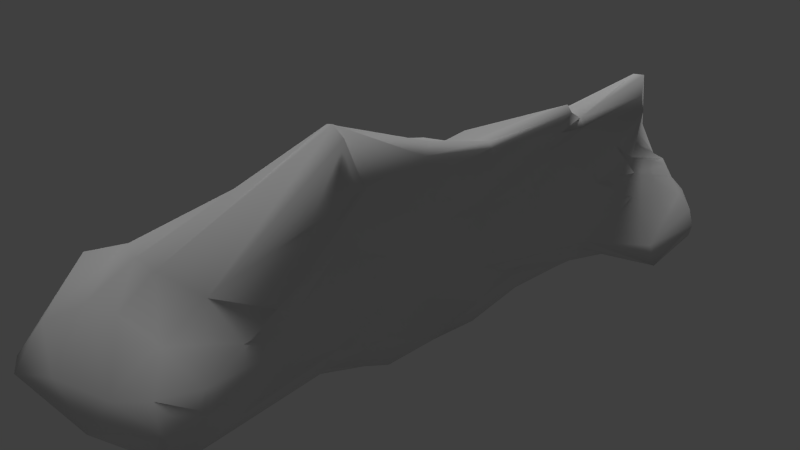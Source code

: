# Source: quarry_squeeze.blend  (saved by Blender 2.76.0; exported with 4.5.12 LTS)
import bpy
from mathutils import Matrix  # noqa: F401  (used for matrix-valued properties, if any)

bpy.ops.wm.read_factory_settings(use_empty=True)
scene = bpy.context.scene
scene.name = 'Scene'

# ---- collections
col_collection_1 = bpy.data.collections.new('Collection 1'); scene.collection.children.link(col_collection_1)

# ---- materials (node trees are filled in below, after node groups)
mat_material_001 = bpy.data.materials.new('Material.001')
mat_material_001.alpha_threshold = 0.0
mat_material_001.use_transparent_shadow = False
mat_material_001.roughness = 0.5

# ---- material node trees

# ---- world
world_world = bpy.data.worlds.new('World'); scene.world = world_world
world_world.color = (0.05088, 0.05088, 0.05088)
world_world.use_sun_shadow = False
world_world.sun_shadow_jitter_overblur = 0.0
world_world.cycles.sampling_method = 'MANUAL'
world_world.cycles.sample_map_resolution = 256

# ---- cameras
cam_camera = bpy.data.cameras.new('Camera')
cam_camera.clip_end = 100.0
cam_camera.lens = 35.0
cam_camera.sensor_width = 32.0
cam_camera.sensor_height = 18.0
cam_camera.ortho_scale = 7.314
cam_camera.dof.focus_distance = 0.0
cam_camera.dof.aperture_fstop = 128.0

# ---- lights
light_hemi = bpy.data.lights.new('Hemi', 'SUN')
light_hemi.transmission_factor = 0.0
light_hemi.angle = 0.1993
light_hemi.energy = 0.8
light_hemi.shadow_buffer_clip_start = 0.5
light_hemi.shadow_soft_size = 0.1
light_hemi.shadow_cascade_max_distance = 1000.0
light_hemi.cycles.use_multiple_importance_sampling = False
light_lamp = bpy.data.lights.new('Lamp', 'POINT')
light_lamp.transmission_factor = 0.0
light_lamp.cutoff_distance = 30.0
light_lamp.energy = 100.0
light_lamp.shadow_buffer_clip_start = 1.001
light_lamp.shadow_soft_size = 0.1
light_lamp.shadow_maximum_resolution = 0.006
light_lamp.use_absolute_resolution = True
light_lamp.cycles.use_multiple_importance_sampling = False

# ---- meshes
me_cube = bpy.data.meshes.new('Cube')
me_cube.from_pydata([(-4.229, 1.864, -0.4295), (5.411, 1.045, -0.3386), (5.132, -1.528, -0.04647), (-4.028, -1.18, -0.2557), (-3.922, 1.084, 1.401), (4.852, 0.6841, 1.029), (4.769, -1.303, 1.145), (-3.424, -1.308, 1.258), (1.042, 2.613, -0.5874), (-5.318, 0.09051, -0.8878), (5.496, -0.4209, -0.2956), (0.6697, -0.7708, -0.4816), (0.7452, 0.944, 1.319), (-4.663, 0.1602, 1.832), (0.4384, -1.066, 1.438), (0.9951, -2.14, 3.315), (0.8112, -0.08685, -1.037), (2.59, 2.037, -0.1889), (-5.047, -1.265, -0.5154), (-4.689, 1.91, 0.1162), (5.305, -0.7263, -0.1858), (5.209, 1.011, 0.3942), (5.084, -1.517, 0.628), (-4.588, -1.405, 0.5837), (2.807, 0.5528, 1.103), (-4.18, -0.8937, 1.521), (5.064, -0.8174, 1.128), (-1.381, -1.027, 1.218), (-1.194, 2.641, -0.3585), (-4.715, 0.8661, -0.7544), (5.644, 0.3042, -0.3303), (2.729, -1.104, -0.0619), (-1.251, 1.384, 0.9785), (2.691, -1.754, 2.147), (-5.892, 0.6433, 0.1831), (5.267, -0.3508, 0.3799), (2.723, -1.911, 3.376), (-0.9526, -1.405, 3.024), (0.7666, -0.2494, 2.441), (1.031, -2.033, 2.846), (0.7715, -0.5606, -0.9883), (0.8589, 0.4139, -1.066), (-1.272, 0.1879, -1.107), (2.831, 0.4597, -0.9046), (-1.244, 0.5149, -1.081), (-1.293, -0.8659, -0.8235), (-1.133, -1.372, 2.447), (-0.7968, -0.6363, 2.763), (2.773, -0.1029, 2.117), (5.286, 0.2514, 0.3478), (-6.047, 1.85, -0.0362), (-5.165, -1.12, 0.4944), (2.725, 1.402, 0.1857), (2.544, -2.24, 3.14), (2.785, -0.5909, -0.6135), (3.828, 1.758, -0.3118), (-4.179, 1.358, 1.235), (5.23, -1.196, -0.1605), (5.145, 0.971, 0.6769), (4.865, -1.4, 0.9041), (-3.947, -1.311, 0.9287), (3.853, 0.4077, 1.329), (4.918, -1.134, 1.168), (-2.376, -1.312, 1.878), (0.1074, 2.898, -0.3154), (-5.017, 0.5625, -1.013), (5.614, 0.04098, -0.2825), (1.623, -0.8756, -0.03954), (-0.1297, 0.7536, 1.64), (-4.672, 0.5438, 1.852), (5.092, 0.07818, 0.9695), (1.725, -1.444, 2.248), (-5.368, 0.3346, 1.314), (5.617, -0.2156, -0.0247), (1.011, 2.537, 0.02555), (3.802, -0.7461, 1.892), (-0.08212, -1.188, 2.714), (1.053, -2.182, 3.192), (-2.368, 0.1934, -0.5287), (1.836, -0.2663, -0.9134), (1.819, 2.087, -0.62), (-5.18, -0.81, -0.6458), (-4.529, 1.913, -0.2057), (5.353, 1.032, 0.01696), (5.169, -1.583, 0.2361), (-4.554, -1.366, 0.1735), (-4.567, -0.1823, 1.737), (5.046, -0.3897, 0.9995), (-2.657, 2.451, -0.2625), (-4.414, 1.319, -0.5317), (5.639, 0.6646, -0.3926), (-2.303, 1.417, 0.8276), (-4.27, 0.7372, 1.729), (4.961, 0.5164, 0.9841), (3.741, -1.394, 1.282), (-5.788, -0.1122, -0.361), (5.26, -0.2495, 0.7022), (0.8899, 1.817, 0.621), (1.687, -1.387, 2.83), (-2.897, -1.913, 3.862), (0.8744, -1.863, 3.19), (0.208, -1.4, 1.916), (0.8255, 1.094, -0.9812), (3.259, -0.09936, -0.6912), (2.736, 1.21, -0.8764), (1.85, 0.7479, -1.017), (3.849, 0.5851, -0.9266), (-2.237, 0.5359, -0.9167), (-0.2585, 0.5335, -1.051), (-1.359, -0.8916, -0.292), (-1.306, -0.5544, -0.9791), (-2.27, -0.6594, -0.566), (-0.3005, -0.6576, -0.9194), (-0.07524, -1.755, 2.81), (-2.894, -2.259, 3.779), (-1.072, -1.508, 2.865), (-1.286, -1.274, 1.989), (-0.1806, -0.1362, 2.187), (-2.231, 0.2451, 1.91), (-0.9562, 0.2078, 2.243), (-0.821, -1.147, 2.97), (3.855, -0.1086, 1.734), (1.787, -0.09707, 2.183), (2.917, 0.03624, 1.78), (2.679, -0.7378, 2.573), (-0.211, 1.575, 0.5), (-2.403, 1.761, 0.4526), (-1.21, 2.58, 0.04864), (-1.241, 1.69, 0.8011), (5.313, 0.6834, 0.3402), (5.671, 0.2533, -0.03259), (5.23, 0.3187, 0.6537), (2.637, -1.476, 1.435), (-6.222, 1.384, -0.01762), (-5.329, 1.819, 0.1839), (-5.023, 1.166, 1.624), (-5.704, 1.715, -0.4662), (-5.533, -0.5286, 0.3228), (-4.865, -0.8081, 1.024), (5.285, -0.749, 0.09992), (5.245, -0.74, 0.7994), (3.723, 1.628, 0.4521), (1.922, 1.879, 0.2029), (2.54, 1.955, 0.1187), (2.778, 0.925, 0.649), (3.799, -1.309, 1.793), (1.886, -1.636, 2.779), (2.59, -2.204, 3.451), (2.608, -2.255, 2.898), (2.719, -0.8594, -0.3582), (1.745, -0.6072, -0.6555), (3.804, -0.752, -0.4662), (3.771, -0.3996, -0.5225), (1.648, -0.764, -0.3236), (1.87, -1.724, 2.644), (3.905, -1.33, 2.125), (1.766, 0.8966, 0.7396), (1.851, 2.145, -0.2498), (3.776, 1.87, 0.1332), (5.507, -0.4568, -0.001961), (5.278, -1.229, 0.1553), (-5.176, -1.202, 0.02385), (-5.131, -0.1682, 1.282), (-5.149, 1.783, -0.2708), (-4.445, 1.19, 1.546), (-5.799, 0.9357, 0.9317), (1.056, -0.863, 0.01141), (5.565, 0.6304, -0.03497), (-2.692, 2.481, 0.1209), (0.07108, 2.814, -0.0281), (1.824, -0.2921, 2.324), (1.726, 0.66, 1.18), (-2.626, -1.484, 3.465), (-2.295, 0.7598, 1.426), (-0.02635, 0.3937, 1.882), (-2.561, -2.155, 3.033), (-2.925, -2.077, 3.911), (-0.07488, -1.691, 2.892), (-0.2841, -0.3369, -0.9106), (-2.454, -0.4269, -0.7465), (-2.239, -0.8151, -0.1602), (-0.6894, 0.8405, -1.029), (-2.205, 0.8608, -1.146), (3.806, 0.9715, -1.011), (1.834, 0.3435, -1.041), (3.801, 0.2274, -0.7378), (-0.4572, -0.9601, -0.6553), (3.869, -0.3114, 1.732), (-0.2093, 1.022, 0.9794), (-5.773, 1.171, -0.5162), (5.177, -1.137, 0.6857), (3.773, 1.04, 0.7581), (3.754, -1.301, 1.537), (3.793, -1.167, -0.3749), (-3.243, -0.988, -0.0105), (4.974, -1.679, -0.2179), (4.906, -1.901, -0.1222), (-3.048, -1.119, 0.7405), (-3.063, -1.156, 0.9859), (-2.347, -1.143, 1.57), (4.885, -1.962, 0.1056), (4.816, -1.906, 0.4427), (-3.342, -1.087, 0.1832), (-3.233, -1.119, 0.4633), (-0.3523, -1.141, 1.518), (0.6222, -0.9068, 0.2893), (3.841, -1.845, 0.0004194), (2.763, -1.297, 0.2019), (2.695, -1.208, 0.04765), (2.492, -1.388, 1.051), (-2.146, -0.9393, 0.3946), (-0.4527, -0.909, 0.5922), (-1.433, -0.893, 0.6369), (-1.362, -0.8821, 0.3215), (-1.425, -0.9359, 0.8994), (4.694, -1.708, 0.7057), (0.7245, -0.8188, -0.1898), (-0.4141, -0.9798, 0.8933), (-0.519, -0.8615, 0.09444), (-2.188, -0.9125, 0.228), (3.573, -1.541, 0.9223), (3.845, -1.969, -0.3631), (-0.2934, -1.339, 1.94), (1.478, -1.24, 1.686)], [], [(192, 94, 6), (191, 61, 5), (59, 190, 62), (63, 7, 198), (189, 65, 9), (188, 68, 12), (24, 171, 123), (204, 14, 101), (185, 66, 10), (43, 103, 79), (90, 30, 106), (182, 181, 44), (110, 45, 111), (178, 16, 40), (113, 39, 77), (197, 210, 199), (63, 27, 116), (120, 37, 76), (118, 47, 119), (172, 99, 37), (134, 135, 56), (98, 36, 124), (169, 125, 97), (126, 128, 127), (49, 35, 73), (167, 129, 49), (165, 133, 34), (94, 33, 132), (223, 14, 205), (163, 89, 29), (137, 51, 138), (40, 150, 11), (81, 18, 161), (160, 190, 22), (87, 26, 140), (158, 141, 21), (142, 52, 143), (54, 79, 103), (154, 71, 33), (67, 153, 149), (150, 79, 54), (0, 89, 82), (150, 54, 149), (154, 148, 53), (39, 101, 154), (101, 14, 71), (36, 147, 155), (156, 144, 52), (12, 171, 156), (157, 143, 17), (8, 74, 157), (74, 97, 142), (55, 158, 83), (17, 143, 158), (52, 141, 158), (159, 139, 20), (92, 172, 118), (96, 70, 87), (160, 84, 2), (73, 159, 10), (139, 160, 57), (139, 35, 190), (208, 31, 193), (4, 173, 91), (3, 194, 202), (174, 68, 119), (94, 220, 215), (95, 161, 137), (116, 27, 204), (95, 9, 81), (86, 162, 138), (13, 72, 162), (72, 34, 137), (2, 84, 200), (25, 138, 60), (134, 163, 136), (19, 82, 163), (87, 187, 26), (4, 56, 164), (164, 135, 92), (69, 165, 72), (135, 165, 69), (50, 133, 165), (132, 209, 220), (2, 196, 195), (131, 96, 49), (3, 180, 194), (129, 58, 131), (167, 130, 30), (5, 93, 58), (1, 83, 167), (83, 21, 129), (66, 130, 73), (56, 91, 126), (126, 91, 128), (88, 168, 127), (0, 82, 168), (82, 19, 126), (64, 169, 74), (28, 127, 169), (127, 128, 125), (170, 124, 48), (35, 139, 159), (117, 100, 38), (117, 47, 120), (204, 27, 217), (123, 48, 121), (13, 99, 172), (173, 119, 32), (64, 102, 181), (76, 15, 100), (145, 26, 155), (119, 47, 117), (99, 176, 115), (86, 176, 99), (25, 114, 176), (177, 77, 15), (37, 115, 177), (115, 46, 113), (42, 178, 110), (179, 111, 18), (9, 78, 179), (42, 110, 179), (193, 57, 195), (111, 45, 109), (89, 182, 107), (28, 181, 182), (107, 44, 42), (79, 150, 40), (183, 106, 43), (55, 183, 104), (1, 90, 183), (16, 41, 184), (17, 104, 80), (30, 66, 185), (41, 105, 184), (43, 106, 185), (45, 112, 186), (113, 222, 101), (46, 116, 222), (112, 40, 11), (123, 121, 61), (121, 187, 70), (48, 124, 187), (124, 36, 75), (32, 68, 188), (125, 188, 97), (128, 188, 125), (60, 23, 203), (131, 93, 70), (133, 189, 95), (136, 189, 133), (29, 65, 189), (51, 161, 85), (175, 7, 63), (138, 51, 23), (22, 59, 215), (102, 41, 108), (26, 62, 190), (141, 191, 58), (144, 191, 141), (24, 61, 191), (145, 192, 62), (148, 192, 145), (33, 94, 192), (151, 193, 149), (151, 20, 57), (221, 206, 207), (219, 210, 203), (205, 14, 217), (219, 202, 194), (207, 206, 220), (215, 220, 206), (200, 201, 206), (196, 200, 221), (27, 63, 199), (102, 80, 105), (85, 202, 203), (131, 70, 96), (128, 91, 32), (58, 93, 131), (71, 223, 132), (147, 53, 155), (142, 97, 156), (84, 22, 201), (111, 180, 3), (137, 161, 51), (59, 6, 94), (129, 21, 58), (30, 130, 66), (122, 38, 170), (174, 119, 117), (16, 178, 108), (105, 43, 184), (43, 185, 103), (61, 121, 93), (132, 33, 71), (22, 190, 59), (35, 140, 190), (149, 193, 31), (100, 98, 38), (25, 7, 175), (174, 117, 38), (175, 115, 176), (12, 38, 171), (146, 53, 147), (146, 147, 36), (77, 146, 98), (77, 39, 146), (18, 3, 85), (205, 218, 166), (152, 10, 20), (9, 65, 78), (29, 107, 78), (34, 133, 95), (62, 192, 6), (58, 191, 5), (6, 59, 62), (199, 63, 198), (95, 189, 9), (97, 188, 12), (48, 123, 122), (24, 144, 156), (171, 38, 122), (24, 156, 171), (122, 123, 171), (222, 204, 101), (103, 185, 10), (184, 43, 79), (183, 90, 106), (107, 182, 44), (179, 110, 111), (112, 178, 40), (177, 113, 77), (214, 27, 210), (211, 217, 214), (219, 213, 212), (212, 211, 214), (27, 199, 210), (198, 7, 60), (197, 203, 210), (198, 60, 197), (212, 214, 210), (210, 219, 212), (198, 197, 199), (175, 63, 116), (117, 120, 76), (173, 118, 119), (120, 172, 37), (164, 56, 135), (134, 50, 135), (56, 19, 134), (170, 98, 124), (74, 169, 97), (168, 126, 127), (130, 49, 73), (130, 167, 49), (72, 165, 34), (205, 207, 209), (209, 223, 205), (136, 163, 29), (162, 137, 138), (216, 67, 166), (84, 160, 22), (96, 87, 140), (83, 158, 21), (157, 142, 143), (103, 152, 54), (151, 54, 152), (148, 154, 33), (31, 67, 149), (0, 88, 182), (163, 82, 89), (182, 89, 0), (67, 11, 153), (153, 150, 149), (146, 154, 53), (146, 39, 154), (154, 101, 71), (75, 36, 155), (142, 156, 52), (97, 12, 156), (80, 157, 17), (80, 8, 157), (157, 74, 142), (1, 55, 83), (55, 17, 158), (143, 52, 158), (10, 159, 20), (118, 173, 92), (92, 69, 172), (172, 120, 47), (47, 118, 172), (57, 160, 2), (20, 139, 57), (160, 139, 190), (221, 208, 193), (91, 56, 4), (4, 92, 173), (85, 3, 202), (174, 38, 12), (32, 119, 68), (174, 12, 68), (59, 94, 215), (34, 95, 137), (222, 116, 204), (161, 95, 81), (25, 86, 138), (86, 13, 162), (162, 72, 137), (196, 2, 200), (7, 25, 60), (50, 134, 136), (134, 19, 163), (75, 155, 26), (87, 70, 187), (75, 26, 187), (92, 4, 164), (13, 69, 72), (92, 135, 69), (135, 50, 165), (94, 132, 220), (57, 2, 195), (35, 49, 96), (96, 140, 35), (49, 129, 131), (90, 167, 30), (90, 1, 167), (167, 83, 129), (10, 66, 73), (19, 56, 126), (28, 88, 127), (88, 0, 168), (168, 82, 126), (8, 64, 74), (64, 28, 169), (169, 127, 125), (122, 170, 48), (73, 35, 159), (214, 217, 27), (14, 204, 217), (69, 13, 172), (91, 173, 32), (181, 28, 64), (64, 8, 102), (117, 76, 100), (53, 145, 155), (37, 99, 115), (13, 86, 99), (86, 25, 176), (76, 177, 15), (76, 37, 177), (177, 115, 113), (45, 110, 112), (42, 44, 108), (108, 178, 42), (112, 110, 178), (81, 179, 18), (81, 9, 179), (78, 42, 179), (180, 111, 109), (29, 89, 107), (88, 28, 182), (78, 107, 42), (16, 79, 40), (104, 183, 43), (17, 55, 104), (55, 1, 183), (79, 16, 184), (106, 30, 185), (109, 45, 186), (39, 113, 101), (113, 46, 222), (31, 208, 67), (11, 67, 216), (24, 123, 61), (93, 121, 70), (121, 48, 187), (187, 124, 75), (128, 32, 188), (197, 60, 203), (50, 136, 133), (136, 29, 189), (23, 51, 85), (60, 138, 23), (201, 22, 215), (108, 44, 181), (181, 102, 108), (140, 26, 190), (21, 141, 58), (52, 144, 141), (144, 24, 191), (26, 145, 62), (53, 148, 145), (148, 33, 192), (54, 151, 149), (193, 151, 57), (208, 221, 207), (202, 219, 203), (211, 205, 217), (180, 219, 194), (209, 207, 220), (201, 215, 206), (221, 200, 206), (105, 41, 102), (102, 8, 80), (80, 104, 105), (43, 105, 104), (23, 85, 203), (71, 14, 223), (209, 132, 223), (200, 84, 201), (18, 111, 3), (41, 16, 108), (218, 213, 109), (150, 153, 11), (218, 216, 166), (213, 219, 180), (109, 186, 218), (213, 180, 109), (5, 61, 93), (170, 38, 98), (100, 15, 98), (114, 25, 175), (176, 114, 175), (175, 116, 46), (46, 115, 175), (98, 146, 36), (15, 77, 98), (161, 18, 85), (205, 211, 218), (208, 207, 205), (213, 218, 211), (211, 212, 213), (152, 103, 10), (20, 151, 152), (65, 29, 78), (218, 11, 216), (67, 208, 166), (208, 205, 166), (186, 112, 11), (186, 11, 218), (221, 195, 196), (221, 193, 195)])
me_cube.polygons.foreach_set('use_smooth', [True] * 444)
_uv = me_cube.uv_layers.new(name='UVMap')
_uv.uv.foreach_set('vector', [0.8978, 0.2489, 0.8863, 0.2317, 0.9677, 0.1905, 0.2634, 0.6994, 0.2581, 0.7595, 0.1914, 0.7289, 0.1243, 0.8211, 0.1041, 0.7938, 0.1438, 0.8005, 0.3508, 0.3267, 0.2465, 0.2743, 0.2781, 0.2537, 0.9365, 0.7457, 0.87, 0.7053, 0.8884, 0.6672, 0.5485, 0.6992, 0.5457, 0.7492, 0.4805, 0.7223, 0.3308, 0.7397, 0.4069, 0.7295, 0.3252, 0.7997, 0.5285, 0.3035, 0.6145, 0.2871, 0.5755, 0.3355, 0.2066, 0.7374, 0.06772, 0.7327, 0.07407, 0.6978, 0.2808, 0.7517, 0.2447, 0.7093, 0.3552, 0.6901, 0.07089, 0.7799, 0.06772, 0.7526, 0.2069, 0.7667, 0.6659, 0.7599, 0.5515, 0.7626, 0.5934, 0.7349, 0.5876, 0.65, 0.585, 0.6219, 0.6586, 0.6156, 0.5106, 0.6756, 0.4317, 0.6993, 0.4316, 0.6589, 0.5242, 0.4161, 0.6425, 0.4096, 0.6445, 0.4402, 0.284, 0.2316, 0.3716, 0.1942, 0.3582, 0.3012, 0.3508, 0.3267, 0.45, 0.2708, 0.4441, 0.3406, 0.6101, 0.893, 0.6156, 0.9101, 0.5553, 0.8697, 0.6991, 0.7819, 0.6082, 0.8584, 0.6104, 0.7998, 0.7427, 0.9314, 0.7613, 0.9651, 0.6156, 0.9101, 0.9138, 0.616, 0.8854, 0.7149, 0.8327, 0.6914, 0.4161, 0.9133, 0.3354, 0.9511, 0.3436, 0.8667, 0.5257, 0.5593, 0.548, 0.6497, 0.4677, 0.6411, 0.7073, 0.634, 0.6231, 0.6551, 0.6175, 0.5702, 0.08956, 0.6884, 0.08623, 0.7333, 0.05046, 0.7167, 0.05721, 0.6577, 0.09115, 0.6561, 0.08956, 0.6884, 0.09451, 0.6923, 0.1553, 0.6654, 0.1381, 0.7114, 0.8863, 0.2317, 0.8121, 0.3275, 0.7972, 0.2645, 0.7121, 0.2964, 0.6145, 0.2871, 0.6062, 0.1593, 0.8983, 0.8062, 0.8355, 0.776, 0.8512, 0.7357, 0.1237, 0.7818, 0.1081, 0.8203, 0.07046, 0.8062, 0.4316, 0.6589, 0.3544, 0.6533, 0.4321, 0.6091, 0.1096, 0.1344, 0.1453, 0.1419, 0.1398, 0.1807, 0.06508, 0.7972, 0.1041, 0.7938, 0.09796, 0.8212, 0.1377, 0.7415, 0.1408, 0.7749, 0.1146, 0.765, 0.2624, 0.6301, 0.2659, 0.6561, 0.1612, 0.6806, 0.3878, 0.6169, 0.3337, 0.6535, 0.3435, 0.6142, 0.2777, 0.663, 0.3552, 0.6901, 0.2447, 0.7093, 0.7366, 0.3908, 0.724, 0.3534, 0.8121, 0.3275, 0.3475, 0.5901, 0.3535, 0.6156, 0.276, 0.6297, 0.3544, 0.6533, 0.3552, 0.6901, 0.2777, 0.663, 0.8267, 0.8202, 0.8355, 0.776, 0.8545, 0.8254, 0.3544, 0.6533, 0.2777, 0.663, 0.276, 0.6297, 0.7366, 0.3908, 0.8216, 0.3911, 0.8243, 0.4095, 0.6425, 0.4096, 0.5755, 0.3355, 0.7366, 0.3908, 0.5755, 0.3355, 0.6145, 0.2871, 0.724, 0.3534, 0.3354, 0.9511, 0.3369, 0.977, 0.2421, 0.891, 0.4014, 0.7014, 0.3328, 0.6995, 0.3337, 0.6535, 0.4805, 0.7223, 0.4069, 0.7295, 0.4014, 0.7014, 0.3898, 0.5763, 0.3435, 0.6142, 0.3378, 0.5925, 0.4511, 0.533, 0.4612, 0.5756, 0.3898, 0.5763, 0.4612, 0.5756, 0.4677, 0.6411, 0.3878, 0.6169, 0.2496, 0.6021, 0.2624, 0.6301, 0.1456, 0.6575, 0.3378, 0.5925, 0.3435, 0.6142, 0.2624, 0.6301, 0.3337, 0.6535, 0.2659, 0.6561, 0.2624, 0.6301, 0.05249, 0.7349, 0.06201, 0.7614, 0.04017, 0.7599, 0.841, 0.7464, 0.7427, 0.9314, 0.6991, 0.7819, 0.1113, 0.7285, 0.137, 0.7061, 0.1377, 0.7415, 0.06508, 0.7972, 0.07021, 0.8231, 0.05017, 0.8205, 0.05046, 0.7167, 0.05249, 0.7349, 0.03103, 0.7334, 0.06201, 0.7614, 0.06508, 0.7972, 0.04186, 0.7953, 0.06201, 0.7614, 0.08623, 0.7333, 0.1041, 0.7938, 0.2616, 0.5798, 0.2699, 0.5917, 0.1959, 0.6272, 0.8151, 0.7135, 0.701, 0.7336, 0.7003, 0.6703, 0.213, 0.1524, 0.2744, 0.1636, 0.2716, 0.1844, 0.5388, 0.7796, 0.5457, 0.7492, 0.6104, 0.7998, 0.8863, 0.2317, 0.8686, 0.2034, 0.9413, 0.1482, 0.1666, 0.7585, 0.1351, 0.8284, 0.1237, 0.7818, 0.4441, 0.3406, 0.45, 0.2708, 0.5285, 0.3035, 0.9375, 0.6455, 0.8884, 0.6672, 0.8793, 0.6003, 0.02153, 0.7745, 0.06257, 0.764, 0.07046, 0.8062, 0.01746, 0.7531, 0.06537, 0.7315, 0.06257, 0.764, 0.06537, 0.7315, 0.1381, 0.7114, 0.1237, 0.7818, 0.05017, 0.8205, 0.07021, 0.8231, 0.06076, 0.8569, 0.1843, 0.3001, 0.1443, 0.2593, 0.2123, 0.2464, 0.9138, 0.616, 0.904, 0.5822, 0.9461, 0.5715, 0.8693, 0.6079, 0.8586, 0.5851, 0.904, 0.5822, 0.1592, 0.7972, 0.2536, 0.8189, 0.1539, 0.8273, 0.8151, 0.7135, 0.8327, 0.6914, 0.8516, 0.7132, 0.8516, 0.7132, 0.8854, 0.7149, 0.841, 0.7464, 0.8707, 0.7598, 0.9506, 0.7029, 0.9299, 0.7518, 0.8854, 0.7149, 0.9506, 0.7029, 0.8707, 0.7598, 0.8664, 0.5273, 0.881, 0.5428, 0.856, 0.5845, 0.7972, 0.2645, 0.7813, 0.2276, 0.8686, 0.2034, 0.05017, 0.8205, 0.04393, 0.852, 0.0364, 0.835, 0.113, 0.6858, 0.1113, 0.7285, 0.08956, 0.6884, 0.7997, 0.5562, 0.6561, 0.5736, 0.7417, 0.5373, 0.09115, 0.6561, 0.1213, 0.6372, 0.113, 0.6858, 0.05721, 0.6577, 0.05144, 0.6847, 0.03103, 0.6778, 0.1914, 0.7289, 0.1807, 0.7383, 0.1694, 0.6992, 0.04453, 0.6201, 0.07054, 0.6267, 0.05721, 0.6577, 0.07054, 0.6267, 0.1003, 0.6315, 0.09115, 0.6561, 0.0321, 0.6983, 0.05144, 0.6847, 0.05046, 0.7167, 0.8327, 0.6914, 0.7003, 0.6703, 0.7073, 0.634, 0.7073, 0.634, 0.7003, 0.6703, 0.6231, 0.6551, 0.7235, 0.5505, 0.7225, 0.5772, 0.6175, 0.5702, 0.8428, 0.562, 0.8586, 0.5851, 0.7225, 0.5772, 0.8586, 0.5851, 0.8693, 0.6079, 0.7073, 0.634, 0.522, 0.5385, 0.5257, 0.5593, 0.4612, 0.5756, 0.6169, 0.5401, 0.6175, 0.5702, 0.5257, 0.5593, 0.6175, 0.5702, 0.6231, 0.6551, 0.548, 0.6497, 0.4036, 0.8423, 0.3436, 0.8667, 0.337, 0.824, 0.08623, 0.7333, 0.06201, 0.7614, 0.05249, 0.7349, 0.5527, 0.8168, 0.4926, 0.925, 0.4834, 0.8302, 0.5527, 0.8168, 0.6082, 0.8584, 0.6101, 0.893, 0.5285, 0.3035, 0.45, 0.2708, 0.5295, 0.2307, 0.3252, 0.7997, 0.337, 0.824, 0.2582, 0.8054, 0.8801, 0.784, 0.7613, 0.9651, 0.7427, 0.9314, 0.701, 0.7336, 0.6104, 0.7998, 0.6237, 0.6805, 0.5033, 0.9351, 0.4368, 0.7896, 0.5515, 0.7626, 0.5553, 0.8697, 0.4878, 0.9375, 0.4926, 0.925, 0.9072, 0.27, 1.012, 0.2042, 0.9217, 0.2962, 0.6104, 0.7998, 0.6082, 0.8584, 0.5527, 0.8168, 0.7613, 0.9651, 0.7641, 0.977, 0.6148, 0.9275, 0.8926, 0.8076, 0.7641, 0.977, 0.7613, 0.9651, 0.1843, 0.3001, 0.3053, 0.4439, 0.3032, 0.4666, 0.5555, 0.9029, 0.4857, 0.9468, 0.4878, 0.9375, 0.6156, 0.9101, 0.6148, 0.9275, 0.5555, 0.9029, 0.4512, 0.4084, 0.449, 0.3814, 0.5242, 0.4161, 0.5933, 0.7097, 0.5106, 0.6756, 0.5876, 0.65, 0.6657, 0.6455, 0.6586, 0.6156, 0.8672, 0.5666, 0.8884, 0.6672, 0.6752, 0.6955, 0.6657, 0.6455, 0.5933, 0.7097, 0.5876, 0.65, 0.6657, 0.6455, 0.1959, 0.6272, 0.0875, 0.6369, 0.1041, 0.6, 0.6586, 0.6156, 0.585, 0.6219, 0.5828, 0.5896, 0.8355, 0.776, 0.6659, 0.7599, 0.669, 0.7319, 0.6016, 0.9081, 0.5515, 0.7626, 0.6659, 0.7599, 0.669, 0.7319, 0.5934, 0.7349, 0.5933, 0.7097, 0.3552, 0.6901, 0.3544, 0.6533, 0.4316, 0.6589, 0.2123, 0.7941, 0.2069, 0.7667, 0.2808, 0.7517, 0.2059, 0.8703, 0.2123, 0.7941, 0.2914, 0.8093, 0.08785, 0.8099, 0.07089, 0.7799, 0.2123, 0.7941, 0.4317, 0.6993, 0.4322, 0.7383, 0.3561, 0.7393, 0.3017, 0.896, 0.2914, 0.8093, 0.3662, 0.8802, 0.06772, 0.7526, 0.06772, 0.7327, 0.2066, 0.7374, 0.4322, 0.7383, 0.3574, 0.7685, 0.3561, 0.7393, 0.2808, 0.7517, 0.2069, 0.7667, 0.2066, 0.7374, 0.585, 0.6219, 0.5085, 0.6495, 0.5134, 0.6092, 0.5242, 0.4161, 0.5245, 0.3409, 0.5755, 0.3355, 0.449, 0.3814, 0.4441, 0.3406, 0.5245, 0.3409, 0.5085, 0.6495, 0.4316, 0.6589, 0.4321, 0.6091, 0.3252, 0.7997, 0.2582, 0.8054, 0.2581, 0.7595, 0.2582, 0.8054, 0.2536, 0.8189, 0.1644, 0.7654, 0.337, 0.824, 0.3436, 0.8667, 0.2536, 0.8189, 0.3436, 0.8667, 0.3354, 0.9511, 0.2536, 0.8503, 0.6237, 0.6805, 0.5457, 0.7492, 0.5485, 0.6992, 0.548, 0.6497, 0.5485, 0.6992, 0.4677, 0.6411, 0.6231, 0.6551, 0.5485, 0.6992, 0.548, 0.6497, 0.2123, 0.2464, 0.1794, 0.2161, 0.2781, 0.2075, 0.113, 0.6858, 0.1457, 0.6729, 0.137, 0.7061, 0.9888, 0.7577, 0.9365, 0.7457, 0.9375, 0.6455, 0.9388, 0.787, 0.9365, 0.7457, 0.9888, 0.7577, 0.8512, 0.7357, 0.87, 0.7053, 0.9365, 0.7457, 0.1402, 0.2122, 0.1398, 0.1807, 0.182, 0.1884, 0.3357, 0.4087, 0.2465, 0.2743, 0.3508, 0.3267, 0.1443, 0.2593, 0.1402, 0.2122, 0.1794, 0.2161, 0.09796, 0.8212, 0.1243, 0.8211, 0.112, 0.8486, 0.4368, 0.7896, 0.4322, 0.7383, 0.517, 0.7416, 0.1408, 0.7749, 0.1438, 0.8005, 0.1041, 0.7938, 0.2659, 0.6561, 0.2634, 0.6994, 0.1694, 0.6992, 0.3328, 0.6995, 0.2634, 0.6994, 0.2659, 0.6561, 0.3308, 0.7397, 0.2581, 0.7595, 0.2634, 0.6994, 0.9072, 0.27, 0.8978, 0.2489, 0.9852, 0.1966, 0.8216, 0.3911, 0.8978, 0.2489, 0.9072, 0.27, 0.8121, 0.3275, 0.8863, 0.2317, 0.8978, 0.2489, 0.1987, 0.6617, 0.1959, 0.6272, 0.276, 0.6297, 0.1987, 0.6617, 0.08493, 0.6721, 0.0875, 0.6369, 0.8516, 0.08329, 0.858, 0.1078, 0.7748, 0.1178, 0.3707, 0.1827, 0.3716, 0.1942, 0.2781, 0.2075, 0.6062, 0.1593, 0.6145, 0.2871, 0.5295, 0.2307, 0.3707, 0.1827, 0.2716, 0.1844, 0.2744, 0.1636, 0.7748, 0.1178, 0.858, 0.1078, 0.8686, 0.2034, 0.9413, 0.1482, 0.8686, 0.2034, 0.858, 0.1078, 0.9358, 0.0952, 0.9402, 0.1217, 0.858, 0.1078, 0.9323, 0.07835, 0.9358, 0.0952, 0.8516, 0.08329, 0.45, 0.2708, 0.3508, 0.3267, 0.3582, 0.3012, 0.4368, 0.7896, 0.3662, 0.8802, 0.3574, 0.7685, 0.182, 0.1884, 0.2716, 0.1844, 0.2781, 0.2075, 0.113, 0.6858, 0.137, 0.7061, 0.1113, 0.7285, 0.6231, 0.6551, 0.7003, 0.6703, 0.6237, 0.6805, 0.1213, 0.6372, 0.1457, 0.6729, 0.113, 0.6858, 0.724, 0.3534, 0.7121, 0.2964, 0.7972, 0.2645, 0.8369, 0.4335, 0.8243, 0.4095, 0.9217, 0.2962, 0.3878, 0.6169, 0.4677, 0.6411, 0.4014, 0.7014, 0.07021, 0.8231, 0.09796, 0.8212, 0.08719, 0.8563, 0.6586, 0.6156, 0.6561, 0.5736, 0.7997, 0.5562, 0.1237, 0.7818, 0.1351, 0.8284, 0.1081, 0.8203, 0.966, 0.1688, 0.9677, 0.1905, 0.8863, 0.2317, 0.09115, 0.6561, 0.1003, 0.6315, 0.1213, 0.6372, 0.03103, 0.6778, 0.05144, 0.6847, 0.0321, 0.6983, 0.4061, 0.8257, 0.4834, 0.8302, 0.4036, 0.8423, 0.5388, 0.7796, 0.6104, 0.7998, 0.5527, 0.8168, 0.4317, 0.6993, 0.5106, 0.6756, 0.517, 0.7416, 0.3574, 0.7685, 0.2808, 0.7517, 0.3561, 0.7393, 0.2808, 0.7517, 0.2066, 0.7374, 0.2447, 0.7093, 0.2581, 0.7595, 0.2582, 0.8054, 0.1807, 0.7383, 0.7972, 0.2645, 0.8121, 0.3275, 0.724, 0.3534, 0.09796, 0.8212, 0.1041, 0.7938, 0.1243, 0.8211, 0.08623, 0.7333, 0.1146, 0.765, 0.1041, 0.7938, 0.276, 0.6297, 0.1959, 0.6272, 0.2699, 0.5917, 0.4926, 0.925, 0.4161, 0.9133, 0.4834, 0.8302, 0.1843, 0.3001, 0.2465, 0.2743, 0.3357, 0.4087, 0.5388, 0.7796, 0.5527, 0.8168, 0.4834, 0.8302, 0.3357, 0.4087, 0.4512, 0.4084, 0.3032, 0.4666, 0.4805, 0.7223, 0.4834, 0.8302, 0.4069, 0.7295, 0.7355, 0.4072, 0.8243, 0.4095, 0.8369, 0.4335, 0.4065, 0.9359, 0.3369, 0.977, 0.3354, 0.9511, 0.4857, 0.9468, 0.4065, 0.9359, 0.4161, 0.9133, 0.6445, 0.4402, 0.6425, 0.4096, 0.7355, 0.4072, 0.1453, 0.1419, 0.213, 0.1524, 0.182, 0.1884, 0.6062, 0.1593, 0.5104, 0.1381, 0.643, 0.122, 0.2035, 0.6889, 0.07407, 0.6978, 0.08493, 0.6721, 0.8884, 0.6672, 0.87, 0.7053, 0.6752, 0.6955, 0.8512, 0.7357, 0.669, 0.7319, 0.6752, 0.6955, 0.1381, 0.7114, 0.1553, 0.6654, 0.1666, 0.7585, 0.9852, 0.1966, 0.8978, 0.2489, 0.9677, 0.1905, 0.1694, 0.6992, 0.2634, 0.6994, 0.1914, 0.7289, 0.1439, 0.8168, 0.1243, 0.8211, 0.1438, 0.8005, 0.3582, 0.3012, 0.3508, 0.3267, 0.2781, 0.2537, 0.9375, 0.6455, 0.9365, 0.7457, 0.8884, 0.6672, 0.4677, 0.6411, 0.5485, 0.6992, 0.4805, 0.7223, 0.337, 0.824, 0.3252, 0.7997, 0.4061, 0.8257, 0.3308, 0.7397, 0.3328, 0.6995, 0.4014, 0.7014, 0.4069, 0.7295, 0.4834, 0.8302, 0.4061, 0.8257, 0.3308, 0.7397, 0.4014, 0.7014, 0.4069, 0.7295, 0.4061, 0.8257, 0.3252, 0.7997, 0.4069, 0.7295, 0.5245, 0.3409, 0.5285, 0.3035, 0.5755, 0.3355, 0.2447, 0.7093, 0.2066, 0.7374, 0.07407, 0.6978, 0.3561, 0.7393, 0.2808, 0.7517, 0.3552, 0.6901, 0.2123, 0.7941, 0.07089, 0.7799, 0.2069, 0.7667, 0.669, 0.7319, 0.6659, 0.7599, 0.5934, 0.7349, 0.6657, 0.6455, 0.5876, 0.65, 0.6586, 0.6156, 0.5085, 0.6495, 0.5106, 0.6756, 0.4316, 0.6589, 0.5201, 0.4256, 0.5242, 0.4161, 0.6445, 0.4402, 0.4503, 0.2286, 0.45, 0.2708, 0.3716, 0.1942, 0.5257, 0.1931, 0.5295, 0.2307, 0.4503, 0.2286, 0.3707, 0.1827, 0.4477, 0.1687, 0.4487, 0.1987, 0.4487, 0.1987, 0.5257, 0.1931, 0.4503, 0.2286, 0.45, 0.2708, 0.3582, 0.3012, 0.3716, 0.1942, 0.2781, 0.2537, 0.2465, 0.2743, 0.2123, 0.2464, 0.284, 0.2316, 0.2781, 0.2075, 0.3716, 0.1942, 0.2781, 0.2537, 0.2123, 0.2464, 0.284, 0.2316, 0.4487, 0.1987, 0.4503, 0.2286, 0.3716, 0.1942, 0.3716, 0.1942, 0.3707, 0.1827, 0.4487, 0.1987, 0.2781, 0.2537, 0.284, 0.2316, 0.3582, 0.3012, 0.3357, 0.4087, 0.3508, 0.3267, 0.4441, 0.3406, 0.5527, 0.8168, 0.6101, 0.893, 0.5553, 0.8697, 0.701, 0.7336, 0.6991, 0.7819, 0.6104, 0.7998, 0.6101, 0.893, 0.7427, 0.9314, 0.6156, 0.9101, 0.8516, 0.7132, 0.8327, 0.6914, 0.8854, 0.7149, 0.9138, 0.616, 0.9679, 0.6069, 0.8854, 0.7149, 0.8327, 0.6914, 0.8693, 0.6079, 0.9138, 0.616, 0.4036, 0.8423, 0.4161, 0.9133, 0.3436, 0.8667, 0.4612, 0.5756, 0.5257, 0.5593, 0.4677, 0.6411, 0.7225, 0.5772, 0.7073, 0.634, 0.6175, 0.5702, 0.05144, 0.6847, 0.08956, 0.6884, 0.05046, 0.7167, 0.05144, 0.6847, 0.05721, 0.6577, 0.08956, 0.6884, 0.06537, 0.7315, 0.09451, 0.6923, 0.1381, 0.7114, 0.6062, 0.1593, 0.7748, 0.1178, 0.7813, 0.2276, 0.7813, 0.2276, 0.7121, 0.2964, 0.6062, 0.1593, 0.9388, 0.787, 0.8983, 0.8062, 0.8512, 0.7357, 0.06257, 0.764, 0.1237, 0.7818, 0.07046, 0.8062, 0.6063, 0.1088, 0.6866, 0.09826, 0.643, 0.122, 0.07021, 0.8231, 0.06508, 0.7972, 0.09796, 0.8212, 0.1113, 0.7285, 0.1377, 0.7415, 0.1146, 0.765, 0.1456, 0.6575, 0.2624, 0.6301, 0.1612, 0.6806, 0.3898, 0.5763, 0.3878, 0.6169, 0.3435, 0.6142, 0.2447, 0.7093, 0.2035, 0.6889, 0.2777, 0.663, 0.1987, 0.6617, 0.2777, 0.663, 0.2035, 0.6889, 0.8216, 0.3911, 0.7366, 0.3908, 0.8121, 0.3275, 0.2699, 0.5917, 0.3475, 0.5901, 0.276, 0.6297, 0.8267, 0.8202, 0.7154, 0.8868, 0.6659, 0.7599, 0.8983, 0.8062, 0.8545, 0.8254, 0.8355, 0.776, 0.6659, 0.7599, 0.8355, 0.776, 0.8267, 0.8202, 0.3475, 0.5901, 0.4321, 0.6091, 0.3535, 0.6156, 0.3535, 0.6156, 0.3544, 0.6533, 0.276, 0.6297, 0.7355, 0.4072, 0.7366, 0.3908, 0.8243, 0.4095, 0.7355, 0.4072, 0.6425, 0.4096, 0.7366, 0.3908, 0.7366, 0.3908, 0.5755, 0.3355, 0.724, 0.3534, 0.2536, 0.8503, 0.3354, 0.9511, 0.2421, 0.891, 0.3878, 0.6169, 0.4014, 0.7014, 0.3337, 0.6535, 0.4677, 0.6411, 0.4805, 0.7223, 0.4014, 0.7014, 0.3864, 0.5498, 0.3898, 0.5763, 0.3378, 0.5925, 0.3864, 0.5498, 0.4511, 0.533, 0.3898, 0.5763, 0.3898, 0.5763, 0.4612, 0.5756, 0.3878, 0.6169, 0.1354, 0.6351, 0.2496, 0.6021, 0.1456, 0.6575, 0.2496, 0.6021, 0.3378, 0.5925, 0.2624, 0.6301, 0.3435, 0.6142, 0.3337, 0.6535, 0.2624, 0.6301, 0.03103, 0.7334, 0.05249, 0.7349, 0.04017, 0.7599, 0.6991, 0.7819, 0.701, 0.7336, 0.841, 0.7464, 0.841, 0.7464, 0.8707, 0.7598, 0.7427, 0.9314, 0.7427, 0.9314, 0.6101, 0.893, 0.6082, 0.8584, 0.6082, 0.8584, 0.6991, 0.7819, 0.7427, 0.9314, 0.04186, 0.7953, 0.06508, 0.7972, 0.05017, 0.8205, 0.04017, 0.7599, 0.06201, 0.7614, 0.04186, 0.7953, 0.06508, 0.7972, 0.06201, 0.7614, 0.1041, 0.7938, 0.1861, 0.5652, 0.2616, 0.5798, 0.1959, 0.6272, 0.7003, 0.6703, 0.8327, 0.6914, 0.8151, 0.7135, 0.8151, 0.7135, 0.841, 0.7464, 0.701, 0.7336, 0.182, 0.1884, 0.213, 0.1524, 0.2716, 0.1844, 0.5388, 0.7796, 0.4834, 0.8302, 0.4805, 0.7223, 0.6237, 0.6805, 0.6104, 0.7998, 0.5457, 0.7492, 0.5388, 0.7796, 0.4805, 0.7223, 0.5457, 0.7492, 0.966, 0.1688, 0.8863, 0.2317, 0.9413, 0.1482, 0.1381, 0.7114, 0.1666, 0.7585, 0.1237, 0.7818, 0.5245, 0.3409, 0.4441, 0.3406, 0.5285, 0.3035, 0.1398, 0.1807, 0.04731, 0.1695, 0.1096, 0.1344, 0.1843, 0.3001, 0.1326, 0.3295, 0.1443, 0.2593, 0.02153, 0.7745, 0.01746, 0.7531, 0.06257, 0.764, 0.06257, 0.764, 0.06537, 0.7315, 0.1237, 0.7818, 0.04393, 0.852, 0.05017, 0.8205, 0.06076, 0.8569, 0.2465, 0.2743, 0.1843, 0.3001, 0.2123, 0.2464, 0.9679, 0.6069, 0.9138, 0.616, 0.9461, 0.5715, 0.9138, 0.616, 0.8693, 0.6079, 0.904, 0.5822, 0.2536, 0.8503, 0.2421, 0.891, 0.1539, 0.8273, 0.1592, 0.7972, 0.1644, 0.7654, 0.2536, 0.8189, 0.2536, 0.8503, 0.1539, 0.8273, 0.2536, 0.8189, 0.841, 0.7464, 0.8151, 0.7135, 0.8516, 0.7132, 0.8801, 0.784, 0.8707, 0.7598, 0.9299, 0.7518, 0.841, 0.7464, 0.8854, 0.7149, 0.8707, 0.7598, 0.8854, 0.7149, 0.9679, 0.6069, 0.9506, 0.7029, 0.8863, 0.2317, 0.7972, 0.2645, 0.8686, 0.2034, 0.04186, 0.7953, 0.05017, 0.8205, 0.0364, 0.835, 0.08623, 0.7333, 0.08956, 0.6884, 0.1113, 0.7285, 0.1113, 0.7285, 0.1146, 0.765, 0.08623, 0.7333, 0.08956, 0.6884, 0.09115, 0.6561, 0.113, 0.6858, 0.03107, 0.6506, 0.05721, 0.6577, 0.03103, 0.6778, 0.03107, 0.6506, 0.04453, 0.6201, 0.05721, 0.6577, 0.05721, 0.6577, 0.07054, 0.6267, 0.09115, 0.6561, 0.03103, 0.7334, 0.0321, 0.6983, 0.05046, 0.7167, 0.8693, 0.6079, 0.8327, 0.6914, 0.7073, 0.634, 0.6169, 0.5401, 0.7235, 0.5505, 0.6175, 0.5702, 0.7235, 0.5505, 0.8428, 0.562, 0.7225, 0.5772, 0.7225, 0.5772, 0.8586, 0.5851, 0.7073, 0.634, 0.4511, 0.533, 0.522, 0.5385, 0.4612, 0.5756, 0.522, 0.5385, 0.6169, 0.5401, 0.5257, 0.5593, 0.5257, 0.5593, 0.6175, 0.5702, 0.548, 0.6497, 0.4061, 0.8257, 0.4036, 0.8423, 0.337, 0.824, 0.05046, 0.7167, 0.08623, 0.7333, 0.05249, 0.7349, 0.4503, 0.2286, 0.5295, 0.2307, 0.45, 0.2708, 0.6145, 0.2871, 0.5285, 0.3035, 0.5295, 0.2307, 0.8707, 0.7598, 0.8801, 0.784, 0.7427, 0.9314, 0.7003, 0.6703, 0.701, 0.7336, 0.6237, 0.6805, 0.5515, 0.7626, 0.6016, 0.9081, 0.5033, 0.9351, 0.5033, 0.9351, 0.4287, 0.914, 0.4368, 0.7896, 0.5527, 0.8168, 0.5553, 0.8697, 0.4926, 0.925, 0.8243, 0.4095, 0.9072, 0.27, 0.9217, 0.2962, 0.6156, 0.9101, 0.7613, 0.9651, 0.6148, 0.9275, 0.8801, 0.784, 0.8926, 0.8076, 0.7613, 0.9651, 0.1326, 0.3295, 0.1843, 0.3001, 0.3032, 0.4666, 0.5553, 0.8697, 0.5555, 0.9029, 0.4878, 0.9375, 0.5553, 0.8697, 0.6156, 0.9101, 0.5555, 0.9029, 0.5201, 0.4256, 0.4512, 0.4084, 0.5242, 0.4161, 0.585, 0.6219, 0.5876, 0.65, 0.5085, 0.6495, 0.5933, 0.7097, 0.5934, 0.7349, 0.517, 0.7416, 0.517, 0.7416, 0.5106, 0.6756, 0.5933, 0.7097, 0.5085, 0.6495, 0.5876, 0.65, 0.5106, 0.6756, 0.8793, 0.6003, 0.6657, 0.6455, 0.8672, 0.5666, 0.8793, 0.6003, 0.8884, 0.6672, 0.6657, 0.6455, 0.6752, 0.6955, 0.5933, 0.7097, 0.6657, 0.6455, 0.6561, 0.5736, 0.6586, 0.6156, 0.5828, 0.5896, 0.8512, 0.7357, 0.8355, 0.776, 0.669, 0.7319, 0.7154, 0.8868, 0.6016, 0.9081, 0.6659, 0.7599, 0.6752, 0.6955, 0.669, 0.7319, 0.5933, 0.7097, 0.4317, 0.6993, 0.3552, 0.6901, 0.4316, 0.6589, 0.2914, 0.8093, 0.2123, 0.7941, 0.2808, 0.7517, 0.3017, 0.896, 0.2059, 0.8703, 0.2914, 0.8093, 0.2059, 0.8703, 0.08785, 0.8099, 0.2123, 0.7941, 0.3552, 0.6901, 0.4317, 0.6993, 0.3561, 0.7393, 0.2069, 0.7667, 0.06772, 0.7526, 0.2066, 0.7374, 0.5828, 0.5896, 0.585, 0.6219, 0.5134, 0.6092, 0.6425, 0.4096, 0.5242, 0.4161, 0.5755, 0.3355, 0.5242, 0.4161, 0.449, 0.3814, 0.5245, 0.3409, 0.7694, 0.0874, 0.7753, 0.1021, 0.6866, 0.09826, 0.5931, 0.07835, 0.6866, 0.09826, 0.6063, 0.1088, 0.3308, 0.7397, 0.3252, 0.7997, 0.2581, 0.7595, 0.1807, 0.7383, 0.2582, 0.8054, 0.1644, 0.7654, 0.2582, 0.8054, 0.337, 0.824, 0.2536, 0.8189, 0.2536, 0.8189, 0.3436, 0.8667, 0.2536, 0.8503, 0.6231, 0.6551, 0.6237, 0.6805, 0.5485, 0.6992, 0.284, 0.2316, 0.2123, 0.2464, 0.2781, 0.2075, 0.9812, 0.7949, 0.9388, 0.787, 0.9888, 0.7577, 0.9388, 0.787, 0.8512, 0.7357, 0.9365, 0.7457, 0.1794, 0.2161, 0.1402, 0.2122, 0.182, 0.1884, 0.2123, 0.2464, 0.1443, 0.2593, 0.1794, 0.2161, 0.08719, 0.8563, 0.09796, 0.8212, 0.112, 0.8486, 0.517, 0.7416, 0.5934, 0.7349, 0.5515, 0.7626, 0.5515, 0.7626, 0.4368, 0.7896, 0.517, 0.7416, 0.1146, 0.765, 0.1408, 0.7749, 0.1041, 0.7938, 0.1612, 0.6806, 0.2659, 0.6561, 0.1694, 0.6992, 0.3337, 0.6535, 0.3328, 0.6995, 0.2659, 0.6561, 0.3328, 0.6995, 0.3308, 0.7397, 0.2634, 0.6994, 1.012, 0.2042, 0.9072, 0.27, 0.9852, 0.1966, 0.8243, 0.4095, 0.8216, 0.3911, 0.9072, 0.27, 0.8216, 0.3911, 0.8121, 0.3275, 0.8978, 0.2489, 0.2777, 0.663, 0.1987, 0.6617, 0.276, 0.6297, 0.1959, 0.6272, 0.1987, 0.6617, 0.0875, 0.6369, 0.7753, 0.1021, 0.8516, 0.08329, 0.7748, 0.1178, 0.2716, 0.1844, 0.3707, 0.1827, 0.2781, 0.2075, 0.5257, 0.1931, 0.6062, 0.1593, 0.5295, 0.2307, 0.3649, 0.1404, 0.3707, 0.1827, 0.2744, 0.1636, 0.7813, 0.2276, 0.7748, 0.1178, 0.8686, 0.2034, 0.9402, 0.1217, 0.9413, 0.1482, 0.858, 0.1078, 0.8516, 0.08329, 0.9358, 0.0952, 0.858, 0.1078, 0.3574, 0.7685, 0.4322, 0.7383, 0.4368, 0.7896, 0.4368, 0.7896, 0.4287, 0.914, 0.3662, 0.8802, 0.3662, 0.8802, 0.2914, 0.8093, 0.3574, 0.7685, 0.2808, 0.7517, 0.3574, 0.7685, 0.2914, 0.8093, 0.1794, 0.2161, 0.182, 0.1884, 0.2781, 0.2075, 0.724, 0.3534, 0.6145, 0.2871, 0.7121, 0.2964, 0.7813, 0.2276, 0.7972, 0.2645, 0.7121, 0.2964, 0.06076, 0.8569, 0.07021, 0.8231, 0.08719, 0.8563, 0.8672, 0.5666, 0.6586, 0.6156, 0.7997, 0.5562, 0.4322, 0.7383, 0.4317, 0.6993, 0.517, 0.7416, 0.5104, 0.1381, 0.4477, 0.1687, 0.437, 0.1182, 0.3544, 0.6533, 0.3535, 0.6156, 0.4321, 0.6091, 0.5104, 0.1381, 0.6063, 0.1088, 0.643, 0.122, 0.4477, 0.1687, 0.3707, 0.1827, 0.3649, 0.1404, 0.437, 0.1182, 0.5048, 0.08671, 0.5104, 0.1381, 0.4477, 0.1687, 0.3649, 0.1404, 0.437, 0.1182, 0.1914, 0.7289, 0.2581, 0.7595, 0.1807, 0.7383, 0.4036, 0.8423, 0.4834, 0.8302, 0.4161, 0.9133, 0.4926, 0.925, 0.4878, 0.9375, 0.4161, 0.9133, 0.3053, 0.4439, 0.1843, 0.3001, 0.3357, 0.4087, 0.3032, 0.4666, 0.3053, 0.4439, 0.3357, 0.4087, 0.3357, 0.4087, 0.4441, 0.3406, 0.449, 0.3814, 0.449, 0.3814, 0.4512, 0.4084, 0.3357, 0.4087, 0.4161, 0.9133, 0.4065, 0.9359, 0.3354, 0.9511, 0.4878, 0.9375, 0.4857, 0.9468, 0.4161, 0.9133, 0.1398, 0.1807, 0.1453, 0.1419, 0.182, 0.1884, 0.6062, 0.1593, 0.5257, 0.1931, 0.5104, 0.1381, 0.7753, 0.1021, 0.7748, 0.1178, 0.6062, 0.1593, 0.4477, 0.1687, 0.5104, 0.1381, 0.5257, 0.1931, 0.5257, 0.1931, 0.4487, 0.1987, 0.4477, 0.1687, 0.2035, 0.6889, 0.2447, 0.7093, 0.07407, 0.6978, 0.08493, 0.6721, 0.1987, 0.6617, 0.2035, 0.6889, 0.87, 0.7053, 0.8512, 0.7357, 0.6752, 0.6955, 0.5104, 0.1381, 0.5931, 0.07835, 0.6063, 0.1088, 0.6866, 0.09826, 0.7753, 0.1021, 0.643, 0.122, 0.7753, 0.1021, 0.6062, 0.1593, 0.643, 0.122, 0.5134, 0.6092, 0.5085, 0.6495, 0.4321, 0.6091, 0.5048, 0.08671, 0.5931, 0.07835, 0.5104, 0.1381, 0.1861, 0.5652, 0.1041, 0.6, 0.1055, 0.5814, 0.1861, 0.5652, 0.1959, 0.6272, 0.1041, 0.6])
me_cube.materials.append(mat_material_001)
me_cube.use_remesh_preserve_volume = False
me_cube.use_remesh_preserve_attributes = False
me_cube.use_mirror_vertex_groups = False
me_cube.update()

# ---- objects
ob_hemi = bpy.data.objects.new('Hemi', light_hemi)
ob_cube = bpy.data.objects.new('Cube', me_cube)
ob_lamp = bpy.data.objects.new('Lamp', light_lamp)
ob_camera = bpy.data.objects.new('Camera', cam_camera)

# ---- transforms, parenting, visibility, modifiers, constraints
ob_hemi.location = (10.23, 1.122, -0.7654)
ob_hemi.lineart.crease_threshold = 0.0
ob_cube.location = (0.0, 0.0, 0.0)
ob_cube.lock_rotations_4d = False
ob_cube.empty_display_type = 'ARROWS'
ob_cube.lineart.crease_threshold = 0.0
ob_lamp.location = (5.098, 1.005, 5.904)
ob_lamp.rotation_euler = (0.6503, 0.05522, 1.866)
ob_lamp.lock_rotations_4d = False
ob_lamp.empty_display_type = 'ARROWS'
ob_lamp.color = (0.0, 0.0, 0.0, 0.0)
ob_lamp.lineart.crease_threshold = 0.0
ob_camera.location = (-8.11, -10.01, 7.318)
ob_camera.rotation_euler = (1.109, 0.01082, -0.664)
ob_camera.lock_rotations_4d = False
ob_camera.empty_display_type = 'ARROWS'
ob_camera.color = (0.0, 0.0, 0.0, 0.0)
ob_camera.display_type = 'WIRE'
ob_camera.lineart.crease_threshold = 0.0

# ---- collection membership
col_collection_1.objects.link(ob_hemi)
col_collection_1.objects.link(ob_cube)
col_collection_1.objects.link(ob_lamp)
col_collection_1.objects.link(ob_camera)

# ---- scene / render settings (as saved in the file)
scene.camera = ob_camera
scene.frame_start = 1; scene.frame_end = 250; scene.frame_set(1)
scene.render.engine = 'BLENDER_EEVEE_NEXT'
scene.render.resolution_percentage = 50
scene.render.dither_intensity = 0.0
scene.cycles.use_denoising = False
scene.cycles.samples = 10
scene.cycles.sampling_pattern = 'TABULATED_SOBOL'
scene.cycles.light_sampling_threshold = 0.0
scene.cycles.use_adaptive_sampling = False
scene.cycles.use_light_tree = False
scene.cycles.blur_glossy = 0.0
scene.cycles.pixel_filter_type = 'GAUSSIAN'
scene.cycles.sample_clamp_indirect = 0.0
scene.view_settings.view_transform = 'Standard'
bpy.context.view_layer.update()
